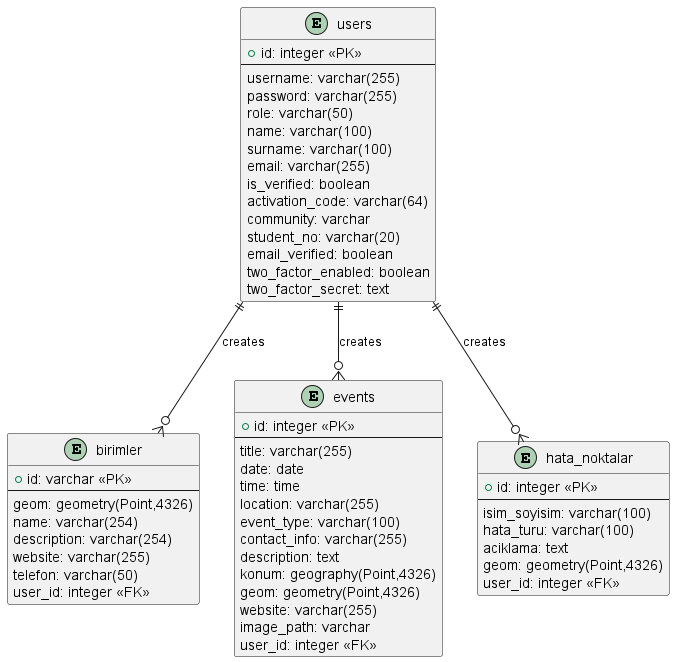

The diagram above was rendered by PlantUML. Its source (embedded in the PNG):
@startuml
' --- Tablolar ---
entity users {
  + id: integer <<PK>>
  --
  username: varchar(255)
  password: varchar(255)
  role: varchar(50)
  name: varchar(100)
  surname: varchar(100)
  email: varchar(255)
  is_verified: boolean
  activation_code: varchar(64)
  community: varchar
  student_no: varchar(20)
  email_verified: boolean
  two_factor_enabled: boolean
  two_factor_secret: text
}

entity birimler {
  + id: varchar <<PK>>
  --
  geom: geometry(Point,4326)
  name: varchar(254)
  description: varchar(254)
  website: varchar(255)
  telefon: varchar(50)
  user_id: integer <<FK>>
}

entity events {
  + id: integer <<PK>>
  --
  title: varchar(255)
  date: date
  time: time
  location: varchar(255)
  event_type: varchar(100)
  contact_info: varchar(255)
  description: text
  konum: geography(Point,4326)
  geom: geometry(Point,4326)
  website: varchar(255)
  image_path: varchar
  user_id: integer <<FK>>
}

entity hata_noktalar {
  + id: integer <<PK>>
  --
  isim_soyisim: varchar(100)
  hata_turu: varchar(100)
  aciklama: text
  geom: geometry(Point,4326)
  user_id: integer <<FK>>
}

' --- İlişkiler ---
users ||--o{ birimler         : "creates"
users ||--o{ events           : "creates"
users ||--o{ hata_noktalar    : "creates"
@enduml